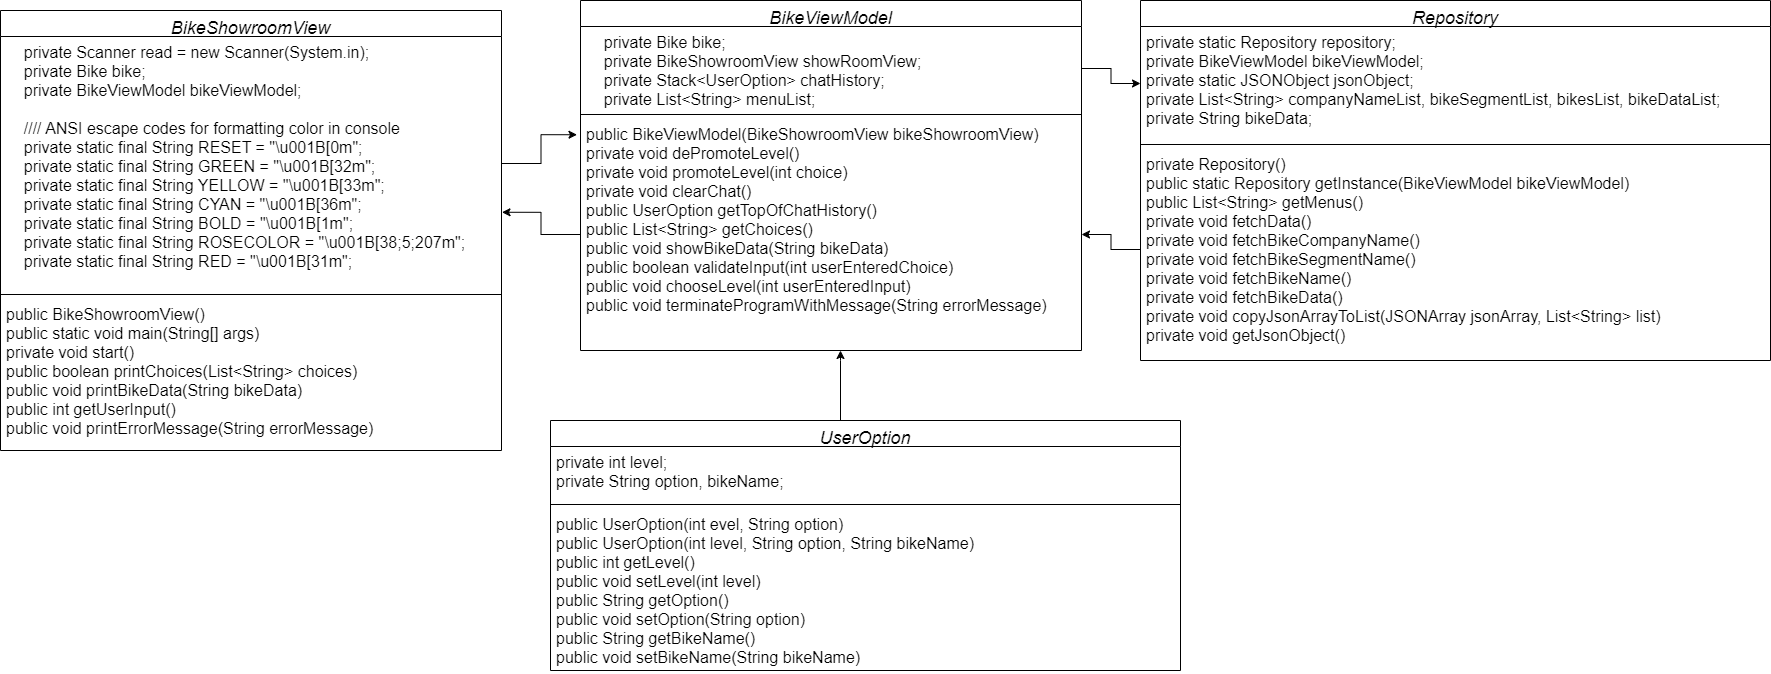

The diagram above was exported from draw.io. Its source (the exported page's mxGraphModel, read from the mxfile embedded in the PNG):
<mxGraphModel dx="2587" dy="1882" grid="1" gridSize="10" guides="1" tooltips="1" connect="1" arrows="1" fold="1" page="0" pageScale="1" pageWidth="827" pageHeight="1169" math="0" shadow="0">
  <root>
    <mxCell id="WIyWlLk6GJQsqaUBKTNV-0" />
    <mxCell id="WIyWlLk6GJQsqaUBKTNV-1" parent="WIyWlLk6GJQsqaUBKTNV-0" />
    <mxCell id="zkfFHV4jXpPFQw0GAbJ--0" value="BikeViewModel" style="swimlane;fontStyle=2;align=center;verticalAlign=top;childLayout=stackLayout;horizontal=1;startSize=26;horizontalStack=0;resizeParent=1;resizeLast=0;collapsible=1;marginBottom=0;rounded=0;shadow=0;strokeWidth=1;fontSize=18;" parent="WIyWlLk6GJQsqaUBKTNV-1" vertex="1">
      <mxGeometry x="-30" y="-1130" width="501" height="350" as="geometry">
        <mxRectangle x="230" y="140" width="160" height="26" as="alternateBounds" />
      </mxGeometry>
    </mxCell>
    <mxCell id="zkfFHV4jXpPFQw0GAbJ--1" value="    private Bike bike;&#10;    private BikeShowroomView showRoomView;&#10;    private Stack&lt;UserOption&gt; chatHistory;&#10;    private List&lt;String&gt; menuList;" style="text;align=left;verticalAlign=top;spacingLeft=4;spacingRight=4;overflow=hidden;rotatable=0;points=[[0,0.5],[1,0.5]];portConstraint=eastwest;fontSize=16;" parent="zkfFHV4jXpPFQw0GAbJ--0" vertex="1">
      <mxGeometry y="26" width="501" height="84" as="geometry" />
    </mxCell>
    <mxCell id="f1AwuQUyPbNZa008li1x-1" value="" style="line;strokeWidth=1;fillColor=none;align=left;verticalAlign=middle;spacingTop=-1;spacingLeft=3;spacingRight=3;rotatable=0;labelPosition=right;points=[];portConstraint=eastwest;strokeColor=inherit;" parent="zkfFHV4jXpPFQw0GAbJ--0" vertex="1">
      <mxGeometry y="110" width="501" height="8" as="geometry" />
    </mxCell>
    <mxCell id="f1AwuQUyPbNZa008li1x-11" value="public BikeViewModel(BikeShowroomView bikeShowroomView)&#10;private void dePromoteLevel()&#10;private void promoteLevel(int choice)&#10;private void clearChat()&#10;public UserOption getTopOfChatHistory()&#10;public List&lt;String&gt; getChoices()&#10;public void showBikeData(String bikeData)&#10;public boolean validateInput(int userEnteredChoice)&#10;public void chooseLevel(int userEnteredInput)&#10;public void terminateProgramWithMessage(String errorMessage)" style="text;align=left;verticalAlign=top;spacingLeft=4;spacingRight=4;overflow=hidden;rotatable=0;points=[[0,0.5],[1,0.5]];portConstraint=eastwest;fontSize=16;" parent="zkfFHV4jXpPFQw0GAbJ--0" vertex="1">
      <mxGeometry y="118" width="501" height="232" as="geometry" />
    </mxCell>
    <mxCell id="f1AwuQUyPbNZa008li1x-12" value="BikeShowroomView" style="swimlane;fontStyle=2;align=center;verticalAlign=top;childLayout=stackLayout;horizontal=1;startSize=26;horizontalStack=0;resizeParent=1;resizeLast=0;collapsible=1;marginBottom=0;rounded=0;shadow=0;strokeWidth=1;fontSize=18;" parent="WIyWlLk6GJQsqaUBKTNV-1" vertex="1">
      <mxGeometry x="-610" y="-1120" width="501" height="440" as="geometry">
        <mxRectangle x="230" y="140" width="160" height="26" as="alternateBounds" />
      </mxGeometry>
    </mxCell>
    <mxCell id="f1AwuQUyPbNZa008li1x-13" value="    private Scanner read = new Scanner(System.in);&#10;    private Bike bike;&#10;    private BikeViewModel bikeViewModel;&#10;&#10;    //// ANSI escape codes for formatting color in console&#10;    private static final String RESET = &quot;\u001B[0m&quot;;&#10;    private static final String GREEN = &quot;\u001B[32m&quot;;&#10;    private static final String YELLOW = &quot;\u001B[33m&quot;;&#10;    private static final String CYAN = &quot;\u001B[36m&quot;;&#10;    private static final String BOLD = &quot;\u001B[1m&quot;;&#10;    private static final String ROSECOLOR = &quot;\u001B[38;5;207m&quot;;&#10;    private static final String RED = &quot;\u001B[31m&quot;;" style="text;align=left;verticalAlign=top;spacingLeft=4;spacingRight=4;overflow=hidden;rotatable=0;points=[[0,0.5],[1,0.5]];portConstraint=eastwest;fontSize=16;" parent="f1AwuQUyPbNZa008li1x-12" vertex="1">
      <mxGeometry y="26" width="501" height="254" as="geometry" />
    </mxCell>
    <mxCell id="f1AwuQUyPbNZa008li1x-14" value="" style="line;strokeWidth=1;fillColor=none;align=left;verticalAlign=middle;spacingTop=-1;spacingLeft=3;spacingRight=3;rotatable=0;labelPosition=right;points=[];portConstraint=eastwest;strokeColor=inherit;" parent="f1AwuQUyPbNZa008li1x-12" vertex="1">
      <mxGeometry y="280" width="501" height="8" as="geometry" />
    </mxCell>
    <mxCell id="f1AwuQUyPbNZa008li1x-15" value="public BikeShowroomView()&#10;public static void main(String[] args)&#10;private void start()&#10;public boolean printChoices(List&lt;String&gt; choices)&#10;public void printBikeData(String bikeData)&#10;public int getUserInput()&#10;public void printErrorMessage(String errorMessage)" style="text;align=left;verticalAlign=top;spacingLeft=4;spacingRight=4;overflow=hidden;rotatable=0;points=[[0,0.5],[1,0.5]];portConstraint=eastwest;fontSize=16;spacing=2;" parent="f1AwuQUyPbNZa008li1x-12" vertex="1">
      <mxGeometry y="288" width="501" height="152" as="geometry" />
    </mxCell>
    <mxCell id="f1AwuQUyPbNZa008li1x-16" value="Repository" style="swimlane;fontStyle=2;align=center;verticalAlign=top;childLayout=stackLayout;horizontal=1;startSize=26;horizontalStack=0;resizeParent=1;resizeLast=0;collapsible=1;marginBottom=0;rounded=0;shadow=0;strokeWidth=1;fontSize=18;" parent="WIyWlLk6GJQsqaUBKTNV-1" vertex="1">
      <mxGeometry x="530" y="-1130" width="630" height="360" as="geometry">
        <mxRectangle x="230" y="140" width="160" height="26" as="alternateBounds" />
      </mxGeometry>
    </mxCell>
    <mxCell id="f1AwuQUyPbNZa008li1x-17" value="private static Repository repository;&#10;private BikeViewModel bikeViewModel;&#10;private static JSONObject jsonObject;&#10;private List&lt;String&gt; companyNameList, bikeSegmentList, bikesList, bikeDataList;&#10;private String bikeData;" style="text;align=left;verticalAlign=top;spacingLeft=4;spacingRight=4;overflow=hidden;rotatable=0;points=[[0,0.5],[1,0.5]];portConstraint=eastwest;fontSize=16;" parent="f1AwuQUyPbNZa008li1x-16" vertex="1">
      <mxGeometry y="26" width="630" height="114" as="geometry" />
    </mxCell>
    <mxCell id="f1AwuQUyPbNZa008li1x-18" value="" style="line;strokeWidth=1;fillColor=none;align=left;verticalAlign=middle;spacingTop=-1;spacingLeft=3;spacingRight=3;rotatable=0;labelPosition=right;points=[];portConstraint=eastwest;strokeColor=inherit;" parent="f1AwuQUyPbNZa008li1x-16" vertex="1">
      <mxGeometry y="140" width="630" height="8" as="geometry" />
    </mxCell>
    <mxCell id="f1AwuQUyPbNZa008li1x-19" value="private Repository()&#10;public static Repository getInstance(BikeViewModel bikeViewModel)&#10;public List&lt;String&gt; getMenus()&#10;private void fetchData()&#10;private void fetchBikeCompanyName()&#10;private void fetchBikeSegmentName()&#10;private void fetchBikeName()&#10;private void fetchBikeData()&#10;private void copyJsonArrayToList(JSONArray jsonArray, List&lt;String&gt; list)&#10;private void getJsonObject()" style="text;align=left;verticalAlign=top;spacingLeft=4;spacingRight=4;overflow=hidden;rotatable=0;points=[[0,0.5],[1,0.5]];portConstraint=eastwest;fontSize=16;spacing=2;" parent="f1AwuQUyPbNZa008li1x-16" vertex="1">
      <mxGeometry y="148" width="630" height="202" as="geometry" />
    </mxCell>
    <mxCell id="f1AwuQUyPbNZa008li1x-28" value="" style="edgeStyle=orthogonalEdgeStyle;rounded=0;orthogonalLoop=1;jettySize=auto;html=1;" parent="WIyWlLk6GJQsqaUBKTNV-1" source="f1AwuQUyPbNZa008li1x-20" target="f1AwuQUyPbNZa008li1x-11" edge="1">
      <mxGeometry relative="1" as="geometry">
        <Array as="points">
          <mxPoint x="230" y="-770" />
          <mxPoint x="230" y="-770" />
        </Array>
      </mxGeometry>
    </mxCell>
    <mxCell id="f1AwuQUyPbNZa008li1x-20" value="UserOption" style="swimlane;fontStyle=2;align=center;verticalAlign=top;childLayout=stackLayout;horizontal=1;startSize=26;horizontalStack=0;resizeParent=1;resizeLast=0;collapsible=1;marginBottom=0;rounded=0;shadow=0;strokeWidth=1;fontSize=18;" parent="WIyWlLk6GJQsqaUBKTNV-1" vertex="1">
      <mxGeometry x="-60" y="-710" width="630" height="250" as="geometry">
        <mxRectangle x="230" y="140" width="160" height="26" as="alternateBounds" />
      </mxGeometry>
    </mxCell>
    <mxCell id="f1AwuQUyPbNZa008li1x-21" value="private int level;&#10;private String option, bikeName;" style="text;align=left;verticalAlign=top;spacingLeft=4;spacingRight=4;overflow=hidden;rotatable=0;points=[[0,0.5],[1,0.5]];portConstraint=eastwest;fontSize=16;" parent="f1AwuQUyPbNZa008li1x-20" vertex="1">
      <mxGeometry y="26" width="630" height="54" as="geometry" />
    </mxCell>
    <mxCell id="f1AwuQUyPbNZa008li1x-22" value="" style="line;strokeWidth=1;fillColor=none;align=left;verticalAlign=middle;spacingTop=-1;spacingLeft=3;spacingRight=3;rotatable=0;labelPosition=right;points=[];portConstraint=eastwest;strokeColor=inherit;" parent="f1AwuQUyPbNZa008li1x-20" vertex="1">
      <mxGeometry y="80" width="630" height="8" as="geometry" />
    </mxCell>
    <mxCell id="f1AwuQUyPbNZa008li1x-23" value="public UserOption(int evel, String option)&#10;public UserOption(int level, String option, String bikeName)&#10;public int getLevel()&#10;public void setLevel(int level)&#10;public String getOption()&#10;public void setOption(String option)&#10;public String getBikeName()&#10;public void setBikeName(String bikeName)" style="text;align=left;verticalAlign=top;spacingLeft=4;spacingRight=4;overflow=hidden;rotatable=0;points=[[0,0.5],[1,0.5]];portConstraint=eastwest;fontSize=16;spacing=2;" parent="f1AwuQUyPbNZa008li1x-20" vertex="1">
      <mxGeometry y="88" width="630" height="162" as="geometry" />
    </mxCell>
    <mxCell id="f1AwuQUyPbNZa008li1x-24" style="edgeStyle=orthogonalEdgeStyle;rounded=0;orthogonalLoop=1;jettySize=auto;html=1;entryX=-0.007;entryY=0.07;entryDx=0;entryDy=0;entryPerimeter=0;" parent="WIyWlLk6GJQsqaUBKTNV-1" source="f1AwuQUyPbNZa008li1x-13" target="f1AwuQUyPbNZa008li1x-11" edge="1">
      <mxGeometry relative="1" as="geometry" />
    </mxCell>
    <mxCell id="f1AwuQUyPbNZa008li1x-27" style="edgeStyle=orthogonalEdgeStyle;rounded=0;orthogonalLoop=1;jettySize=auto;html=1;exitX=0;exitY=0.5;exitDx=0;exitDy=0;entryX=1.001;entryY=0.692;entryDx=0;entryDy=0;entryPerimeter=0;" parent="WIyWlLk6GJQsqaUBKTNV-1" source="f1AwuQUyPbNZa008li1x-11" target="f1AwuQUyPbNZa008li1x-13" edge="1">
      <mxGeometry relative="1" as="geometry" />
    </mxCell>
    <mxCell id="f1AwuQUyPbNZa008li1x-29" value="" style="edgeStyle=orthogonalEdgeStyle;rounded=0;orthogonalLoop=1;jettySize=auto;html=1;" parent="WIyWlLk6GJQsqaUBKTNV-1" source="f1AwuQUyPbNZa008li1x-19" target="f1AwuQUyPbNZa008li1x-11" edge="1">
      <mxGeometry relative="1" as="geometry" />
    </mxCell>
    <mxCell id="f1AwuQUyPbNZa008li1x-30" value="" style="edgeStyle=orthogonalEdgeStyle;rounded=0;orthogonalLoop=1;jettySize=auto;html=1;" parent="WIyWlLk6GJQsqaUBKTNV-1" source="zkfFHV4jXpPFQw0GAbJ--1" target="f1AwuQUyPbNZa008li1x-17" edge="1">
      <mxGeometry relative="1" as="geometry" />
    </mxCell>
  </root>
</mxGraphModel>